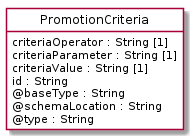

The diagram above was rendered by PlantUML. Its source (embedded in the PNG):
@startuml
hide circle
hide methods
hide stereotype
show <<Enumeration>> stereotype
skinparam class {
   BackgroundColor<<Enumeration>> #E6F5F7
   BackgroundColor<<Ref>> #FFFFE0
   BackgroundColor<<Pivot>> #FFFFFFF
   BackgroundColor<<SimpleType>> #E2F0DA
   BackgroundColor #FCF2E3
}

class PromotionCriteria <<Pivot>> {
    criteriaOperator : String [1]
    criteriaParameter : String [1]
    criteriaValue : String [1]
    id : String
    @baseType : String
    @schemaLocation : String
    @type : String
}


@enduml